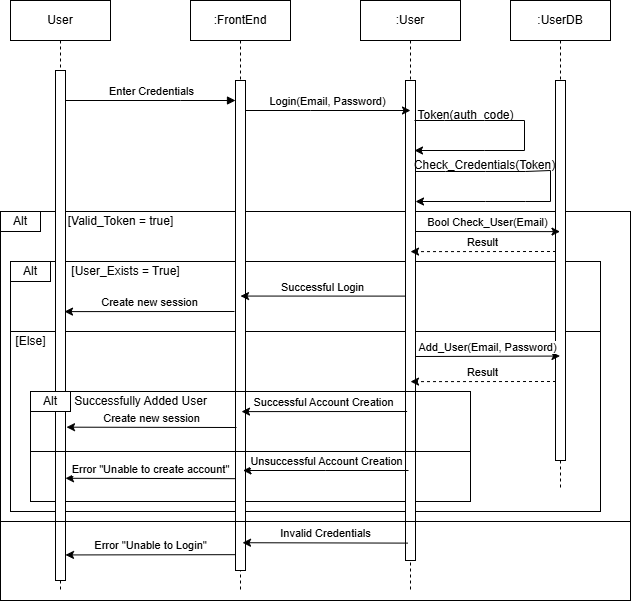

The diagram above was exported from draw.io. Its source (the exported page's mxGraphModel, read from the mxfile embedded in the PNG):
<mxGraphModel dx="1238" dy="670" grid="1" gridSize="10" guides="1" tooltips="1" connect="1" arrows="1" fold="1" page="1" pageScale="1" pageWidth="850" pageHeight="1100" math="0" shadow="0">
  <root>
    <mxCell id="0" />
    <mxCell id="1" parent="0" />
    <mxCell id="OWx-LtkCCD-yYbAvmWoy-36" value="" style="rounded=0;whiteSpace=wrap;html=1;fillColor=none;" vertex="1" parent="1">
      <mxGeometry x="20" y="251" width="630" height="310" as="geometry" />
    </mxCell>
    <mxCell id="OWx-LtkCCD-yYbAvmWoy-34" value="" style="rounded=0;whiteSpace=wrap;html=1;perimeterSpacing=1;gradientColor=none;fillColor=none;" vertex="1" parent="1">
      <mxGeometry x="50" y="491" width="440" height="50" as="geometry" />
    </mxCell>
    <mxCell id="Y2G74otKUJ3v06Z3_gZW-2" value="" style="rounded=0;whiteSpace=wrap;html=1;perimeterSpacing=1;gradientColor=none;fillColor=none;" parent="1" vertex="1">
      <mxGeometry x="30" y="371" width="590" height="180" as="geometry" />
    </mxCell>
    <mxCell id="OWx-LtkCCD-yYbAvmWoy-22" value="" style="rounded=0;whiteSpace=wrap;html=1;fillColor=none;" vertex="1" parent="1">
      <mxGeometry x="30" y="301" width="590" height="70" as="geometry" />
    </mxCell>
    <mxCell id="aM9ryv3xv72pqoxQDRHE-1" value="User" style="shape=umlLifeline;perimeter=lifelinePerimeter;whiteSpace=wrap;html=1;container=0;dropTarget=0;collapsible=0;recursiveResize=0;outlineConnect=0;portConstraint=eastwest;newEdgeStyle={&quot;edgeStyle&quot;:&quot;elbowEdgeStyle&quot;,&quot;elbow&quot;:&quot;vertical&quot;,&quot;curved&quot;:0,&quot;rounded&quot;:0};" parent="1" vertex="1">
      <mxGeometry x="30" y="40" width="100" height="590" as="geometry" />
    </mxCell>
    <mxCell id="aM9ryv3xv72pqoxQDRHE-2" value="" style="html=1;points=[];perimeter=orthogonalPerimeter;outlineConnect=0;targetShapes=umlLifeline;portConstraint=eastwest;newEdgeStyle={&quot;edgeStyle&quot;:&quot;elbowEdgeStyle&quot;,&quot;elbow&quot;:&quot;vertical&quot;,&quot;curved&quot;:0,&quot;rounded&quot;:0};" parent="aM9ryv3xv72pqoxQDRHE-1" vertex="1">
      <mxGeometry x="45" y="70" width="10" height="510" as="geometry" />
    </mxCell>
    <mxCell id="aM9ryv3xv72pqoxQDRHE-5" value=":FrontEnd" style="shape=umlLifeline;perimeter=lifelinePerimeter;whiteSpace=wrap;html=1;container=0;dropTarget=0;collapsible=0;recursiveResize=0;outlineConnect=0;portConstraint=eastwest;newEdgeStyle={&quot;edgeStyle&quot;:&quot;elbowEdgeStyle&quot;,&quot;elbow&quot;:&quot;vertical&quot;,&quot;curved&quot;:0,&quot;rounded&quot;:0};" parent="1" vertex="1">
      <mxGeometry x="210" y="40" width="100" height="590" as="geometry" />
    </mxCell>
    <mxCell id="aM9ryv3xv72pqoxQDRHE-6" value="" style="html=1;points=[];perimeter=orthogonalPerimeter;outlineConnect=0;targetShapes=umlLifeline;portConstraint=eastwest;newEdgeStyle={&quot;edgeStyle&quot;:&quot;elbowEdgeStyle&quot;,&quot;elbow&quot;:&quot;vertical&quot;,&quot;curved&quot;:0,&quot;rounded&quot;:0};" parent="aM9ryv3xv72pqoxQDRHE-5" vertex="1">
      <mxGeometry x="45" y="80" width="10" height="490" as="geometry" />
    </mxCell>
    <mxCell id="aM9ryv3xv72pqoxQDRHE-7" value="Enter Credentials" style="html=1;verticalAlign=bottom;endArrow=block;edgeStyle=elbowEdgeStyle;elbow=vertical;curved=0;rounded=0;" parent="1" source="aM9ryv3xv72pqoxQDRHE-2" target="aM9ryv3xv72pqoxQDRHE-6" edge="1">
      <mxGeometry relative="1" as="geometry">
        <mxPoint x="185" y="130" as="sourcePoint" />
        <Array as="points">
          <mxPoint x="200" y="140" />
          <mxPoint x="170" y="120" />
        </Array>
      </mxGeometry>
    </mxCell>
    <mxCell id="Q0EoMY7NdwNvZbBUg9Fg-2" value=":User" style="shape=umlLifeline;perimeter=lifelinePerimeter;whiteSpace=wrap;html=1;container=0;dropTarget=0;collapsible=0;recursiveResize=0;outlineConnect=0;portConstraint=eastwest;newEdgeStyle={&quot;edgeStyle&quot;:&quot;elbowEdgeStyle&quot;,&quot;elbow&quot;:&quot;vertical&quot;,&quot;curved&quot;:0,&quot;rounded&quot;:0};" parent="1" vertex="1">
      <mxGeometry x="380" y="40" width="100" height="590" as="geometry" />
    </mxCell>
    <mxCell id="Q0EoMY7NdwNvZbBUg9Fg-3" value="" style="html=1;points=[];perimeter=orthogonalPerimeter;outlineConnect=0;targetShapes=umlLifeline;portConstraint=eastwest;newEdgeStyle={&quot;edgeStyle&quot;:&quot;elbowEdgeStyle&quot;,&quot;elbow&quot;:&quot;vertical&quot;,&quot;curved&quot;:0,&quot;rounded&quot;:0};" parent="Q0EoMY7NdwNvZbBUg9Fg-2" vertex="1">
      <mxGeometry x="45" y="80" width="10" height="480" as="geometry" />
    </mxCell>
    <mxCell id="Q0EoMY7NdwNvZbBUg9Fg-9" value="Login(Email, Password)" style="edgeStyle=elbowEdgeStyle;rounded=0;orthogonalLoop=1;jettySize=auto;html=1;elbow=horizontal;curved=0;verticalAlign=bottom;" parent="1" source="aM9ryv3xv72pqoxQDRHE-6" edge="1">
      <mxGeometry relative="1" as="geometry">
        <mxPoint x="430" y="150" as="targetPoint" />
        <Array as="points">
          <mxPoint x="330" y="150" />
        </Array>
      </mxGeometry>
    </mxCell>
    <mxCell id="Q0EoMY7NdwNvZbBUg9Fg-11" value=":UserDB" style="shape=umlLifeline;perimeter=lifelinePerimeter;whiteSpace=wrap;html=1;container=0;dropTarget=0;collapsible=0;recursiveResize=0;outlineConnect=0;portConstraint=eastwest;newEdgeStyle={&quot;edgeStyle&quot;:&quot;elbowEdgeStyle&quot;,&quot;elbow&quot;:&quot;vertical&quot;,&quot;curved&quot;:0,&quot;rounded&quot;:0};" parent="1" vertex="1">
      <mxGeometry x="530" y="40" width="100" height="490" as="geometry" />
    </mxCell>
    <mxCell id="Q0EoMY7NdwNvZbBUg9Fg-12" value="" style="html=1;points=[];perimeter=orthogonalPerimeter;outlineConnect=0;targetShapes=umlLifeline;portConstraint=eastwest;newEdgeStyle={&quot;edgeStyle&quot;:&quot;elbowEdgeStyle&quot;,&quot;elbow&quot;:&quot;vertical&quot;,&quot;curved&quot;:0,&quot;rounded&quot;:0};" parent="Q0EoMY7NdwNvZbBUg9Fg-11" vertex="1">
      <mxGeometry x="45" y="80" width="10" height="380" as="geometry" />
    </mxCell>
    <mxCell id="Q0EoMY7NdwNvZbBUg9Fg-16" value="Result" style="edgeStyle=elbowEdgeStyle;rounded=0;orthogonalLoop=1;jettySize=auto;html=1;elbow=vertical;curved=0;verticalAlign=bottom;dashed=1;" parent="1" edge="1">
      <mxGeometry relative="1" as="geometry">
        <mxPoint x="575.5" y="291" as="sourcePoint" />
        <mxPoint x="430" y="291" as="targetPoint" />
      </mxGeometry>
    </mxCell>
    <mxCell id="Y2G74otKUJ3v06Z3_gZW-1" value="" style="rounded=0;whiteSpace=wrap;html=1;perimeterSpacing=1;gradientColor=none;fillColor=none;" parent="1" vertex="1">
      <mxGeometry x="50" y="431" width="440" height="60" as="geometry" />
    </mxCell>
    <mxCell id="Y2G74otKUJ3v06Z3_gZW-3" value="Successful Login" style="edgeStyle=elbowEdgeStyle;rounded=0;orthogonalLoop=1;jettySize=auto;html=1;elbow=vertical;curved=0;verticalAlign=bottom;" parent="1" edge="1">
      <mxGeometry relative="1" as="geometry">
        <mxPoint x="425.5" y="335.61" as="sourcePoint" />
        <mxPoint x="260" y="335.61" as="targetPoint" />
      </mxGeometry>
    </mxCell>
    <mxCell id="Y2G74otKUJ3v06Z3_gZW-5" value="Create new session" style="edgeStyle=elbowEdgeStyle;rounded=0;orthogonalLoop=1;jettySize=auto;html=1;elbow=vertical;curved=0;verticalAlign=bottom;" parent="1" edge="1">
      <mxGeometry relative="1" as="geometry">
        <mxPoint x="254" y="351" as="sourcePoint" />
        <mxPoint x="84" y="351" as="targetPoint" />
      </mxGeometry>
    </mxCell>
    <mxCell id="Y2G74otKUJ3v06Z3_gZW-8" value="Unsuccessful Account Creation" style="edgeStyle=elbowEdgeStyle;rounded=0;orthogonalLoop=1;jettySize=auto;html=1;elbow=vertical;curved=0;verticalAlign=bottom;" parent="1" edge="1">
      <mxGeometry relative="1" as="geometry">
        <mxPoint x="428" y="510" as="sourcePoint" />
        <mxPoint x="262.5" y="510" as="targetPoint" />
      </mxGeometry>
    </mxCell>
    <mxCell id="Y2G74otKUJ3v06Z3_gZW-9" value="Error &quot;Unable to create account&quot;" style="edgeStyle=elbowEdgeStyle;rounded=0;orthogonalLoop=1;jettySize=auto;html=1;elbow=vertical;curved=0;verticalAlign=bottom;" parent="1" edge="1">
      <mxGeometry relative="1" as="geometry">
        <mxPoint x="255" y="518.1700000000001" as="sourcePoint" />
        <mxPoint x="85" y="518.1700000000001" as="targetPoint" />
      </mxGeometry>
    </mxCell>
    <mxCell id="Y2G74otKUJ3v06Z3_gZW-11" value="Alt" style="rounded=0;whiteSpace=wrap;html=1;" parent="1" vertex="1">
      <mxGeometry x="50" y="431" width="40" height="20" as="geometry" />
    </mxCell>
    <mxCell id="OWx-LtkCCD-yYbAvmWoy-14" value="" style="endArrow=classic;html=1;rounded=0;" edge="1" parent="1">
      <mxGeometry width="50" height="50" relative="1" as="geometry">
        <mxPoint x="434" y="160" as="sourcePoint" />
        <mxPoint x="434" y="190" as="targetPoint" />
        <Array as="points">
          <mxPoint x="464" y="160" />
          <mxPoint x="504" y="160" />
          <mxPoint x="544" y="160" />
          <mxPoint x="544" y="190" />
          <mxPoint x="504" y="190" />
        </Array>
      </mxGeometry>
    </mxCell>
    <mxCell id="OWx-LtkCCD-yYbAvmWoy-15" value="Token(auth_code)" style="text;html=1;align=center;verticalAlign=middle;resizable=0;points=[];autosize=1;strokeColor=none;fillColor=none;" vertex="1" parent="1">
      <mxGeometry x="425" y="140" width="120" height="30" as="geometry" />
    </mxCell>
    <mxCell id="OWx-LtkCCD-yYbAvmWoy-19" value="[User_Exists = True&lt;span style=&quot;background-color: initial;&quot;&gt;]&lt;/span&gt;" style="text;html=1;align=center;verticalAlign=middle;resizable=0;points=[];autosize=1;strokeColor=none;fillColor=none;" vertex="1" parent="1">
      <mxGeometry x="80" y="296" width="130" height="30" as="geometry" />
    </mxCell>
    <mxCell id="OWx-LtkCCD-yYbAvmWoy-20" value="Bool Check_User(Email)" style="edgeStyle=elbowEdgeStyle;rounded=0;orthogonalLoop=1;jettySize=auto;html=1;elbow=vertical;curved=0;verticalAlign=bottom;" edge="1" parent="1">
      <mxGeometry relative="1" as="geometry">
        <mxPoint x="435" y="270.9988888888889" as="sourcePoint" />
        <mxPoint x="579.4999999999998" y="270.9988888888889" as="targetPoint" />
      </mxGeometry>
    </mxCell>
    <mxCell id="OWx-LtkCCD-yYbAvmWoy-23" value="Alt" style="rounded=0;whiteSpace=wrap;html=1;" vertex="1" parent="1">
      <mxGeometry x="30" y="301" width="40" height="20" as="geometry" />
    </mxCell>
    <mxCell id="OWx-LtkCCD-yYbAvmWoy-24" value="[Else]" style="text;html=1;align=center;verticalAlign=middle;resizable=0;points=[];autosize=1;strokeColor=none;fillColor=none;" vertex="1" parent="1">
      <mxGeometry x="25" y="366" width="50" height="30" as="geometry" />
    </mxCell>
    <mxCell id="OWx-LtkCCD-yYbAvmWoy-26" value="Add_User(Email, Password)" style="edgeStyle=elbowEdgeStyle;rounded=0;orthogonalLoop=1;jettySize=auto;html=1;elbow=vertical;curved=0;verticalAlign=bottom;" edge="1" parent="1">
      <mxGeometry relative="1" as="geometry">
        <mxPoint x="435" y="395.9988888888889" as="sourcePoint" />
        <mxPoint x="579.4999999999998" y="395.9988888888889" as="targetPoint" />
      </mxGeometry>
    </mxCell>
    <mxCell id="OWx-LtkCCD-yYbAvmWoy-27" value="Result" style="edgeStyle=elbowEdgeStyle;rounded=0;orthogonalLoop=1;jettySize=auto;html=1;elbow=vertical;curved=0;verticalAlign=bottom;dashed=1;" edge="1" parent="1">
      <mxGeometry relative="1" as="geometry">
        <mxPoint x="575.5" y="421" as="sourcePoint" />
        <mxPoint x="430" y="421" as="targetPoint" />
      </mxGeometry>
    </mxCell>
    <mxCell id="OWx-LtkCCD-yYbAvmWoy-31" value="Successful Account Creation" style="edgeStyle=elbowEdgeStyle;rounded=0;orthogonalLoop=1;jettySize=auto;html=1;elbow=vertical;curved=0;verticalAlign=bottom;" edge="1" parent="1">
      <mxGeometry relative="1" as="geometry">
        <mxPoint x="426.61" y="450.9988888888889" as="sourcePoint" />
        <mxPoint x="260.99888888888916" y="450.9988888888889" as="targetPoint" />
      </mxGeometry>
    </mxCell>
    <mxCell id="OWx-LtkCCD-yYbAvmWoy-32" value="Create new session" style="edgeStyle=elbowEdgeStyle;rounded=0;orthogonalLoop=1;jettySize=auto;html=1;elbow=vertical;curved=0;verticalAlign=bottom;" edge="1" parent="1">
      <mxGeometry relative="1" as="geometry">
        <mxPoint x="256" y="467" as="sourcePoint" />
        <mxPoint x="86" y="467" as="targetPoint" />
      </mxGeometry>
    </mxCell>
    <mxCell id="OWx-LtkCCD-yYbAvmWoy-35" value="Successfully Added User" style="text;html=1;align=center;verticalAlign=middle;resizable=0;points=[];autosize=1;strokeColor=none;fillColor=none;" vertex="1" parent="1">
      <mxGeometry x="80" y="426" width="160" height="30" as="geometry" />
    </mxCell>
    <mxCell id="OWx-LtkCCD-yYbAvmWoy-38" value="Alt" style="rounded=0;whiteSpace=wrap;html=1;" vertex="1" parent="1">
      <mxGeometry x="20" y="251" width="40" height="20" as="geometry" />
    </mxCell>
    <mxCell id="OWx-LtkCCD-yYbAvmWoy-39" value="[Valid_Token = true]" style="text;html=1;align=center;verticalAlign=middle;resizable=0;points=[];autosize=1;strokeColor=none;fillColor=none;" vertex="1" parent="1">
      <mxGeometry x="75" y="246" width="130" height="30" as="geometry" />
    </mxCell>
    <mxCell id="OWx-LtkCCD-yYbAvmWoy-40" value="" style="endArrow=classic;html=1;rounded=0;" edge="1" parent="1">
      <mxGeometry width="50" height="50" relative="1" as="geometry">
        <mxPoint x="435" y="211" as="sourcePoint" />
        <mxPoint x="435" y="241" as="targetPoint" />
        <Array as="points">
          <mxPoint x="465" y="211" />
          <mxPoint x="505" y="211" />
          <mxPoint x="545" y="211" />
          <mxPoint x="570" y="210" />
          <mxPoint x="570" y="241" />
          <mxPoint x="545" y="241" />
          <mxPoint x="505" y="241" />
        </Array>
      </mxGeometry>
    </mxCell>
    <mxCell id="OWx-LtkCCD-yYbAvmWoy-41" value="Check_Credentials(Token)" style="text;html=1;align=center;verticalAlign=middle;resizable=0;points=[];autosize=1;strokeColor=none;fillColor=none;" vertex="1" parent="1">
      <mxGeometry x="424" y="190" width="160" height="30" as="geometry" />
    </mxCell>
    <mxCell id="OWx-LtkCCD-yYbAvmWoy-42" value="" style="rounded=0;whiteSpace=wrap;html=1;fillColor=none;" vertex="1" parent="1">
      <mxGeometry x="20" y="561" width="630" height="79" as="geometry" />
    </mxCell>
    <mxCell id="OWx-LtkCCD-yYbAvmWoy-43" value="Invalid Credentials" style="edgeStyle=elbowEdgeStyle;rounded=0;orthogonalLoop=1;jettySize=auto;html=1;elbow=vertical;curved=0;verticalAlign=bottom;" edge="1" parent="1">
      <mxGeometry relative="1" as="geometry">
        <mxPoint x="427.5" y="582.61" as="sourcePoint" />
        <mxPoint x="262" y="582.61" as="targetPoint" />
      </mxGeometry>
    </mxCell>
    <mxCell id="OWx-LtkCCD-yYbAvmWoy-45" value="Error &quot;Unable to Login&quot;" style="edgeStyle=elbowEdgeStyle;rounded=0;orthogonalLoop=1;jettySize=auto;html=1;elbow=vertical;curved=0;verticalAlign=bottom;" edge="1" parent="1">
      <mxGeometry relative="1" as="geometry">
        <mxPoint x="255" y="594.1700000000001" as="sourcePoint" />
        <mxPoint x="85" y="594.1700000000001" as="targetPoint" />
      </mxGeometry>
    </mxCell>
  </root>
</mxGraphModel>